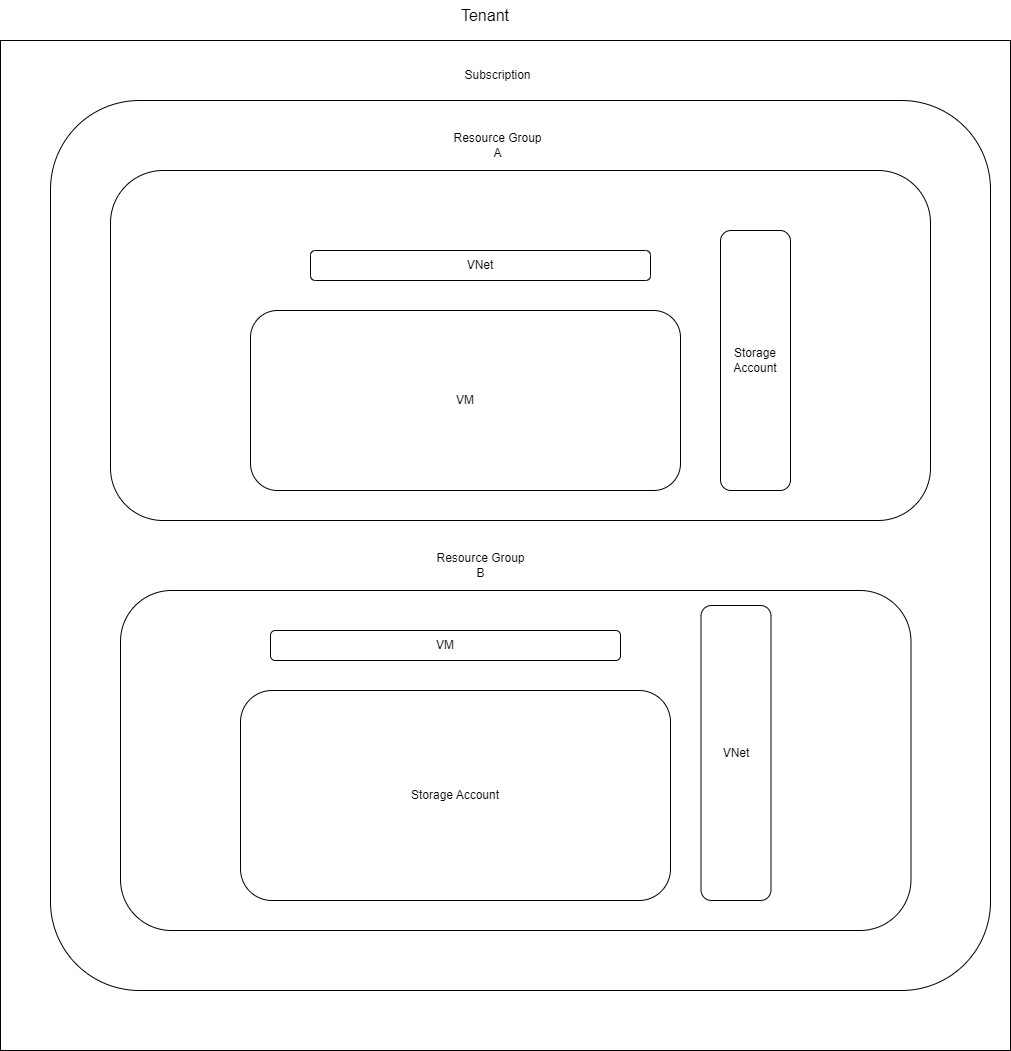

The diagram above was exported from draw.io. Its source (the exported page's mxGraphModel, read from the mxfile embedded in the PNG):
<mxGraphModel dx="2900" dy="2935" grid="1" gridSize="10" guides="1" tooltips="1" connect="1" arrows="1" fold="1" page="1" pageScale="1" pageWidth="850" pageHeight="1100" math="0" shadow="0">
  <root>
    <mxCell id="0" />
    <mxCell id="1" parent="0" />
    <mxCell id="gxM4xk8fpXuS1g9Uq4-V-1" parent="1" style="whiteSpace=wrap;html=1;aspect=fixed;" value="T" vertex="1">
      <mxGeometry height="1010" width="1010" x="-570" y="160" as="geometry" />
    </mxCell>
    <mxCell id="gxM4xk8fpXuS1g9Uq4-V-2" parent="1" style="text;html=1;whiteSpace=wrap;strokeColor=none;fillColor=none;align=center;verticalAlign=middle;rounded=0;fontSize=16;strokeWidth=12;" value="Tenant" vertex="1">
      <mxGeometry height="30" width="200" x="-185" y="120" as="geometry" />
    </mxCell>
    <mxCell id="gxM4xk8fpXuS1g9Uq4-V-3" parent="1" style="rounded=1;whiteSpace=wrap;html=1;arcSize=10;" value="" vertex="1">
      <mxGeometry height="890" width="940" x="-520" y="220" as="geometry" />
    </mxCell>
    <mxCell id="gxM4xk8fpXuS1g9Uq4-V-4" parent="1" style="text;html=1;whiteSpace=wrap;strokeColor=none;fillColor=none;align=center;verticalAlign=middle;rounded=0;" value="Subscription" vertex="1">
      <mxGeometry height="30" width="95" x="-120" y="180" as="geometry" />
    </mxCell>
    <mxCell id="gxM4xk8fpXuS1g9Uq4-V-5" parent="1" style="rounded=1;whiteSpace=wrap;html=1;" value="" vertex="1">
      <mxGeometry height="350" width="820" x="-460" y="290" as="geometry" />
    </mxCell>
    <mxCell id="gxM4xk8fpXuS1g9Uq4-V-6" parent="1" style="text;html=1;whiteSpace=wrap;strokeColor=none;fillColor=none;align=center;verticalAlign=middle;rounded=0;" value="Resource Group A" vertex="1">
      <mxGeometry height="30" width="95" x="-120" y="250" as="geometry" />
    </mxCell>
    <mxCell id="gxM4xk8fpXuS1g9Uq4-V-7" parent="1" style="rounded=1;whiteSpace=wrap;html=1;" value="" vertex="1">
      <mxGeometry height="340" width="790.5" x="-450" y="710" as="geometry" />
    </mxCell>
    <mxCell id="gxM4xk8fpXuS1g9Uq4-V-8" parent="1" style="text;html=1;whiteSpace=wrap;strokeColor=none;fillColor=none;align=center;verticalAlign=middle;rounded=0;" value="Resource Group B" vertex="1">
      <mxGeometry height="30" width="95" x="-137.5" y="670" as="geometry" />
    </mxCell>
    <mxCell id="gxM4xk8fpXuS1g9Uq4-V-9" parent="1" style="rounded=1;whiteSpace=wrap;html=1;" value="Storage Account" vertex="1">
      <mxGeometry height="260" width="70" x="150" y="350" as="geometry" />
    </mxCell>
    <mxCell id="gxM4xk8fpXuS1g9Uq4-V-10" parent="1" style="rounded=1;whiteSpace=wrap;html=1;" value="VM" vertex="1">
      <mxGeometry height="180" width="430" x="-320" y="430" as="geometry" />
    </mxCell>
    <mxCell id="gxM4xk8fpXuS1g9Uq4-V-11" parent="1" style="rounded=1;whiteSpace=wrap;html=1;arcSize=16;" value="VNet" vertex="1">
      <mxGeometry height="30" width="340" x="-260" y="370" as="geometry" />
    </mxCell>
    <mxCell id="gxM4xk8fpXuS1g9Uq4-V-12" parent="1" style="rounded=1;whiteSpace=wrap;html=1;" value="VNet" vertex="1">
      <mxGeometry height="295" width="70" x="130.5" y="725" as="geometry" />
    </mxCell>
    <mxCell id="gxM4xk8fpXuS1g9Uq4-V-13" parent="1" style="rounded=1;whiteSpace=wrap;html=1;" value="Storage Account" vertex="1">
      <mxGeometry height="210" width="430" x="-330" y="810" as="geometry" />
    </mxCell>
    <mxCell id="gxM4xk8fpXuS1g9Uq4-V-14" parent="1" style="rounded=1;whiteSpace=wrap;html=1;arcSize=16;" value="VM" vertex="1">
      <mxGeometry height="30" width="350" x="-300" y="750" as="geometry" />
    </mxCell>
  </root>
</mxGraphModel>